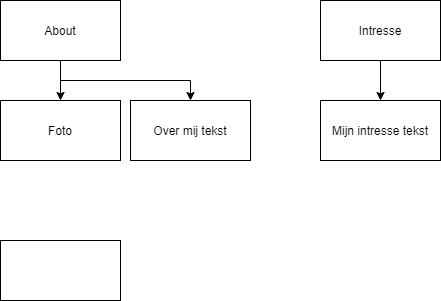

The diagram above was exported from draw.io. Its source (the exported page's mxGraphModel, read from the mxfile embedded in the PNG):
<mxGraphModel dx="477" dy="597" grid="1" gridSize="10" guides="1" tooltips="1" connect="1" arrows="1" fold="1" page="1" pageScale="1" pageWidth="850" pageHeight="1100" math="0" shadow="0">
  <root>
    <mxCell id="0" />
    <mxCell id="1" parent="0" />
    <mxCell id="6" style="edgeStyle=orthogonalEdgeStyle;rounded=0;orthogonalLoop=1;jettySize=auto;html=1;exitX=0.5;exitY=1;exitDx=0;exitDy=0;" parent="1" source="2" target="3" edge="1">
      <mxGeometry relative="1" as="geometry" />
    </mxCell>
    <mxCell id="8" style="edgeStyle=orthogonalEdgeStyle;rounded=0;orthogonalLoop=1;jettySize=auto;html=1;exitX=0.5;exitY=1;exitDx=0;exitDy=0;" parent="1" source="2" target="4" edge="1">
      <mxGeometry relative="1" as="geometry" />
    </mxCell>
    <mxCell id="2" value="About" style="rounded=0;whiteSpace=wrap;html=1;" parent="1" vertex="1">
      <mxGeometry x="80" y="260" width="120" height="60" as="geometry" />
    </mxCell>
    <mxCell id="3" value="Foto" style="rounded=0;whiteSpace=wrap;html=1;" parent="1" vertex="1">
      <mxGeometry x="80" y="360" width="120" height="60" as="geometry" />
    </mxCell>
    <mxCell id="4" value="Over mij tekst" style="rounded=0;whiteSpace=wrap;html=1;" parent="1" vertex="1">
      <mxGeometry x="210" y="360" width="120" height="60" as="geometry" />
    </mxCell>
    <mxCell id="10" value="Intresse" style="rounded=0;whiteSpace=wrap;html=1;" vertex="1" parent="1">
      <mxGeometry x="400" y="260" width="120" height="60" as="geometry" />
    </mxCell>
    <mxCell id="11" value="Mijn intresse tekst" style="whiteSpace=wrap;html=1;" vertex="1" parent="1">
      <mxGeometry x="400" y="360" width="120" height="60" as="geometry" />
    </mxCell>
    <mxCell id="12" value="" style="endArrow=classic;html=1;exitX=0.5;exitY=1;exitDx=0;exitDy=0;entryX=0.5;entryY=0;entryDx=0;entryDy=0;" edge="1" parent="1" source="10" target="11">
      <mxGeometry width="50" height="50" relative="1" as="geometry">
        <mxPoint x="300" y="490" as="sourcePoint" />
        <mxPoint x="350" y="440" as="targetPoint" />
      </mxGeometry>
    </mxCell>
    <mxCell id="14" value="" style="whiteSpace=wrap;html=1;" vertex="1" parent="1">
      <mxGeometry x="80" y="500" width="120" height="60" as="geometry" />
    </mxCell>
  </root>
</mxGraphModel>